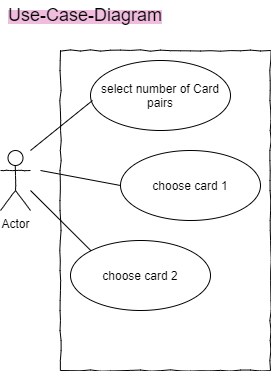

The diagram above was exported from draw.io. Its source (the exported page's mxGraphModel, read from the mxfile embedded in the PNG):
<mxGraphModel dx="2370" dy="1370" grid="1" gridSize="10" guides="1" tooltips="1" connect="1" arrows="1" fold="1" page="1" pageScale="1" pageWidth="827" pageHeight="1169" math="0" shadow="0">
  <root>
    <mxCell id="0" />
    <mxCell id="1" parent="0" />
    <mxCell id="QNQNX3qYymMIF6bZhXz8-2" value="&lt;span style=&quot;background-color: rgb(240 , 189 , 222)&quot;&gt;&lt;font style=&quot;font-size: 18px&quot;&gt;Use-Case-Diagram&lt;/font&gt;&lt;/span&gt;" style="text;html=1;strokeColor=none;fillColor=none;align=center;verticalAlign=middle;whiteSpace=wrap;rounded=0;" vertex="1" parent="1">
      <mxGeometry x="10" y="10" width="170" height="30" as="geometry" />
    </mxCell>
    <mxCell id="QNQNX3qYymMIF6bZhXz8-3" value="Actor" style="shape=umlActor;verticalLabelPosition=bottom;labelBackgroundColor=#ffffff;verticalAlign=top;html=1;rounded=1;shadow=0;comic=1;strokeWidth=1;comic=1" vertex="1" parent="1">
      <mxGeometry x="10" y="160" width="30" height="60" as="geometry" />
    </mxCell>
    <mxCell id="QNQNX3qYymMIF6bZhXz8-5" value="&lt;div style=&quot;text-align: left&quot;&gt;&lt;br&gt;&lt;/div&gt;" style="rounded=0;whiteSpace=wrap;html=1;comic=1;" vertex="1" parent="1">
      <mxGeometry x="70" y="60" width="210" height="320" as="geometry" />
    </mxCell>
    <mxCell id="QNQNX3qYymMIF6bZhXz8-7" value="select number of Card pairs" style="ellipse;whiteSpace=wrap;html=1;rounded=1;shadow=0;strokeWidth=1;comic=1;" vertex="1" parent="1">
      <mxGeometry x="100" y="70" width="140" height="70" as="geometry" />
    </mxCell>
    <mxCell id="QNQNX3qYymMIF6bZhXz8-8" value="choose card 2" style="ellipse;whiteSpace=wrap;html=1;rounded=1;shadow=0;strokeWidth=1;comic=1;" vertex="1" parent="1">
      <mxGeometry x="80" y="250" width="140" height="70" as="geometry" />
    </mxCell>
    <mxCell id="QNQNX3qYymMIF6bZhXz8-9" value="choose card 1" style="ellipse;whiteSpace=wrap;html=1;rounded=1;shadow=0;strokeWidth=1;comic=1;" vertex="1" parent="1">
      <mxGeometry x="130" y="160" width="140" height="70" as="geometry" />
    </mxCell>
    <mxCell id="QNQNX3qYymMIF6bZhXz8-10" value="" style="endArrow=none;html=1;" edge="1" parent="1">
      <mxGeometry width="50" height="50" relative="1" as="geometry">
        <mxPoint x="40" y="160" as="sourcePoint" />
        <mxPoint x="102" y="110" as="targetPoint" />
      </mxGeometry>
    </mxCell>
    <mxCell id="QNQNX3qYymMIF6bZhXz8-11" value="" style="endArrow=none;html=1;" edge="1" parent="1">
      <mxGeometry width="50" height="50" relative="1" as="geometry">
        <mxPoint x="50" y="180" as="sourcePoint" />
        <mxPoint x="130" y="195" as="targetPoint" />
      </mxGeometry>
    </mxCell>
    <mxCell id="QNQNX3qYymMIF6bZhXz8-12" value="" style="endArrow=none;html=1;entryX=0;entryY=0;entryDx=0;entryDy=0;" edge="1" parent="1" target="QNQNX3qYymMIF6bZhXz8-8">
      <mxGeometry width="50" height="50" relative="1" as="geometry">
        <mxPoint x="40" y="200" as="sourcePoint" />
        <mxPoint x="120" y="214.9999999999999" as="targetPoint" />
      </mxGeometry>
    </mxCell>
  </root>
</mxGraphModel>